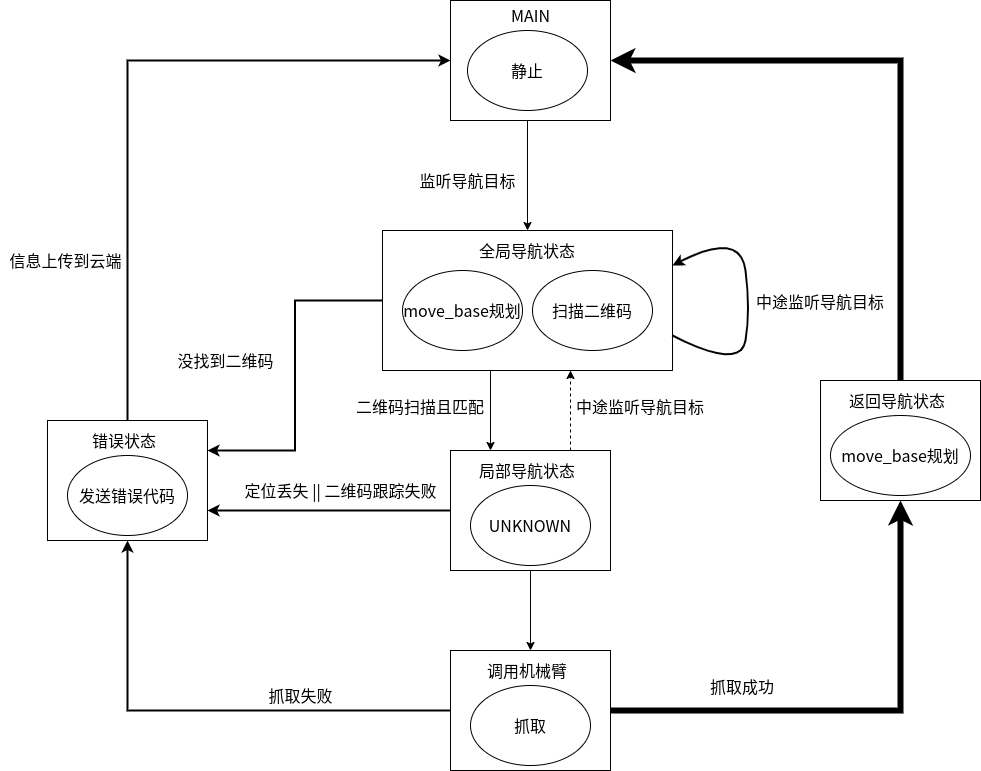

The diagram above was exported from draw.io. Its source (the exported page's mxGraphModel, read from the mxfile embedded in the PNG):
<mxGraphModel dx="2029" dy="1020" grid="1" gridSize="10" guides="1" tooltips="1" connect="1" arrows="1" fold="1" page="1" pageScale="1" pageWidth="827" pageHeight="1169" math="0" shadow="0">
  <root>
    <mxCell id="0" />
    <mxCell id="1" parent="0" />
    <mxCell id="51" style="edgeStyle=orthogonalEdgeStyle;rounded=0;orthogonalLoop=1;jettySize=auto;html=1;exitX=0.25;exitY=1;exitDx=0;exitDy=0;entryX=0.25;entryY=0;entryDx=0;entryDy=0;align=center;" parent="1" source="25" target="48" edge="1">
      <mxGeometry relative="1" as="geometry">
        <Array as="points">
          <mxPoint x="-130" y="380" />
        </Array>
      </mxGeometry>
    </mxCell>
    <mxCell id="110" style="edgeStyle=orthogonalEdgeStyle;rounded=0;orthogonalLoop=1;jettySize=auto;html=1;exitX=0;exitY=0.5;exitDx=0;exitDy=0;entryX=1;entryY=0.25;entryDx=0;entryDy=0;strokeWidth=2;fontSize=16;" parent="1" source="25" target="94" edge="1">
      <mxGeometry relative="1" as="geometry" />
    </mxCell>
    <mxCell id="25" value="" style="rounded=0;whiteSpace=wrap;html=1;fontSize=16;align=center;" parent="1" vertex="1">
      <mxGeometry x="-238" y="240" width="290" height="140" as="geometry" />
    </mxCell>
    <mxCell id="50" style="edgeStyle=orthogonalEdgeStyle;rounded=0;orthogonalLoop=1;jettySize=auto;html=1;exitX=0.75;exitY=0;exitDx=0;exitDy=0;align=center;dashed=1;" parent="1" source="48" edge="1">
      <mxGeometry relative="1" as="geometry">
        <mxPoint x="-50" y="380" as="targetPoint" />
        <Array as="points">
          <mxPoint x="-50" y="380" />
        </Array>
      </mxGeometry>
    </mxCell>
    <mxCell id="69" value="" style="edgeStyle=orthogonalEdgeStyle;rounded=0;orthogonalLoop=1;jettySize=auto;html=1;" parent="1" source="48" edge="1">
      <mxGeometry relative="1" as="geometry">
        <mxPoint x="-90" y="660" as="targetPoint" />
      </mxGeometry>
    </mxCell>
    <mxCell id="103" value="" style="edgeStyle=orthogonalEdgeStyle;rounded=0;orthogonalLoop=1;jettySize=auto;html=1;strokeWidth=2;fontSize=16;entryX=1;entryY=0.75;entryDx=0;entryDy=0;" parent="1" source="48" target="94" edge="1">
      <mxGeometry relative="1" as="geometry">
        <mxPoint x="-250" y="520" as="targetPoint" />
      </mxGeometry>
    </mxCell>
    <mxCell id="48" value="" style="rounded=0;whiteSpace=wrap;html=1;fontSize=16;align=center;" parent="1" vertex="1">
      <mxGeometry x="-170" y="460" width="160" height="120" as="geometry" />
    </mxCell>
    <mxCell id="37" style="edgeStyle=orthogonalEdgeStyle;rounded=0;orthogonalLoop=1;jettySize=auto;html=1;exitX=0.5;exitY=1;exitDx=0;exitDy=0;entryX=0.5;entryY=0;entryDx=0;entryDy=0;align=center;" parent="1" source="2" target="25" edge="1">
      <mxGeometry relative="1" as="geometry">
        <Array as="points">
          <mxPoint x="-93" y="130" />
        </Array>
      </mxGeometry>
    </mxCell>
    <mxCell id="2" value="" style="rounded=0;whiteSpace=wrap;html=1;fontSize=16;align=center;" parent="1" vertex="1">
      <mxGeometry x="-170" y="10" width="160" height="120" as="geometry" />
    </mxCell>
    <mxCell id="23" value="&lt;font style=&quot;font-size: 16px;&quot;&gt;move_base规划&lt;/font&gt;" style="ellipse;whiteSpace=wrap;html=1;fontSize=16;align=center;" parent="1" vertex="1">
      <mxGeometry x="-218" y="280" width="120" height="80" as="geometry" />
    </mxCell>
    <mxCell id="27" value="&lt;font style=&quot;font-size: 16px&quot;&gt;扫描二维码&lt;/font&gt;" style="ellipse;whiteSpace=wrap;html=1;fontSize=16;align=center;" parent="1" vertex="1">
      <mxGeometry x="-88" y="280" width="120" height="80" as="geometry" />
    </mxCell>
    <mxCell id="28" value="&lt;font style=&quot;font-size: 16px&quot;&gt;全局导航状态&lt;/font&gt;" style="text;html=1;strokeColor=none;fillColor=none;align=center;verticalAlign=middle;whiteSpace=wrap;rounded=0;" parent="1" vertex="1">
      <mxGeometry x="-145.75" y="250" width="105.5" height="20" as="geometry" />
    </mxCell>
    <mxCell id="30" value="&lt;font face=&quot;helvetica&quot;&gt;&lt;span style=&quot;font-size: 16px&quot;&gt;静止&lt;/span&gt;&lt;/font&gt;" style="ellipse;whiteSpace=wrap;html=1;align=center;" parent="1" vertex="1">
      <mxGeometry x="-153" y="40" width="120" height="80" as="geometry" />
    </mxCell>
    <mxCell id="62" value="&lt;font face=&quot;helvetica&quot;&gt;&lt;span style=&quot;font-size: 16px&quot;&gt;二维码扫描且匹配&lt;/span&gt;&lt;/font&gt;" style="text;whiteSpace=wrap;html=1;align=center;" parent="1" vertex="1">
      <mxGeometry x="-270" y="400" width="140" height="30" as="geometry" />
    </mxCell>
    <mxCell id="64" value="&lt;font style=&quot;font-size: 16px&quot;&gt;局部导航状态&lt;/font&gt;" style="text;html=1;strokeColor=none;fillColor=none;align=center;verticalAlign=middle;whiteSpace=wrap;rounded=0;" parent="1" vertex="1">
      <mxGeometry x="-145.75" y="470" width="105.5" height="20" as="geometry" />
    </mxCell>
    <mxCell id="67" value="&lt;font face=&quot;helvetica&quot;&gt;&lt;span style=&quot;font-size: 16px&quot;&gt;UNKNOWN&lt;/span&gt;&lt;/font&gt;" style="ellipse;whiteSpace=wrap;html=1;align=center;" parent="1" vertex="1">
      <mxGeometry x="-150" y="495" width="120" height="80" as="geometry" />
    </mxCell>
    <mxCell id="86" style="edgeStyle=orthogonalEdgeStyle;rounded=0;orthogonalLoop=1;jettySize=auto;html=1;exitX=1;exitY=0.5;exitDx=0;exitDy=0;entryX=0.5;entryY=1;entryDx=0;entryDy=0;strokeWidth=6;" parent="1" source="73" target="81" edge="1">
      <mxGeometry relative="1" as="geometry" />
    </mxCell>
    <mxCell id="100" style="edgeStyle=orthogonalEdgeStyle;rounded=0;orthogonalLoop=1;jettySize=auto;html=1;exitX=0;exitY=0.5;exitDx=0;exitDy=0;entryX=0.5;entryY=1;entryDx=0;entryDy=0;strokeWidth=2;" parent="1" source="73" target="94" edge="1">
      <mxGeometry relative="1" as="geometry" />
    </mxCell>
    <mxCell id="73" value="" style="rounded=0;whiteSpace=wrap;html=1;fontSize=16;align=center;" parent="1" vertex="1">
      <mxGeometry x="-170" y="660" width="160" height="120" as="geometry" />
    </mxCell>
    <mxCell id="74" value="&lt;font style=&quot;font-size: 16px&quot;&gt;调用机械臂&lt;/font&gt;" style="text;html=1;strokeColor=none;fillColor=none;align=center;verticalAlign=middle;whiteSpace=wrap;rounded=0;" parent="1" vertex="1">
      <mxGeometry x="-145.75" y="670" width="105.5" height="20" as="geometry" />
    </mxCell>
    <mxCell id="75" value="&lt;font face=&quot;helvetica&quot;&gt;&lt;span style=&quot;font-size: 16px&quot;&gt;抓取&lt;/span&gt;&lt;/font&gt;" style="ellipse;whiteSpace=wrap;html=1;align=center;" parent="1" vertex="1">
      <mxGeometry x="-150" y="695" width="120" height="80" as="geometry" />
    </mxCell>
    <mxCell id="87" style="edgeStyle=orthogonalEdgeStyle;rounded=0;orthogonalLoop=1;jettySize=auto;html=1;exitX=0.5;exitY=0;exitDx=0;exitDy=0;entryX=1;entryY=0.5;entryDx=0;entryDy=0;strokeWidth=6;" parent="1" source="81" target="2" edge="1">
      <mxGeometry relative="1" as="geometry" />
    </mxCell>
    <mxCell id="81" value="" style="rounded=0;whiteSpace=wrap;html=1;fontSize=16;align=center;" parent="1" vertex="1">
      <mxGeometry x="200" y="390" width="160" height="120" as="geometry" />
    </mxCell>
    <mxCell id="82" value="&lt;font style=&quot;font-size: 16px&quot;&gt;返回导航状态&lt;/font&gt;" style="text;html=1;strokeColor=none;fillColor=none;align=center;verticalAlign=middle;whiteSpace=wrap;rounded=0;" parent="1" vertex="1">
      <mxGeometry x="224.25" y="400" width="105.5" height="20" as="geometry" />
    </mxCell>
    <mxCell id="83" value="&lt;font face=&quot;helvetica&quot;&gt;&lt;span style=&quot;font-size: 16px&quot;&gt;move_base规划&lt;/span&gt;&lt;/font&gt;" style="ellipse;whiteSpace=wrap;html=1;align=center;" parent="1" vertex="1">
      <mxGeometry x="210" y="425" width="140" height="80" as="geometry" />
    </mxCell>
    <mxCell id="111" style="edgeStyle=orthogonalEdgeStyle;rounded=0;orthogonalLoop=1;jettySize=auto;html=1;exitX=0.5;exitY=0;exitDx=0;exitDy=0;entryX=0;entryY=0.5;entryDx=0;entryDy=0;strokeWidth=2;fontSize=16;" parent="1" source="94" target="2" edge="1">
      <mxGeometry relative="1" as="geometry" />
    </mxCell>
    <mxCell id="94" value="" style="rounded=0;whiteSpace=wrap;html=1;fontSize=16;align=center;" parent="1" vertex="1">
      <mxGeometry x="-573" y="430" width="160" height="120" as="geometry" />
    </mxCell>
    <mxCell id="95" value="&lt;font style=&quot;font-size: 16px&quot;&gt;错误状态&lt;/font&gt;" style="text;html=1;strokeColor=none;fillColor=none;align=center;verticalAlign=middle;whiteSpace=wrap;rounded=0;" parent="1" vertex="1">
      <mxGeometry x="-548.75" y="440" width="105.5" height="20" as="geometry" />
    </mxCell>
    <mxCell id="96" value="&lt;font face=&quot;helvetica&quot;&gt;&lt;span style=&quot;font-size: 16px&quot;&gt;发送错误代码&lt;/span&gt;&lt;/font&gt;" style="ellipse;whiteSpace=wrap;html=1;align=center;" parent="1" vertex="1">
      <mxGeometry x="-553" y="465" width="120" height="80" as="geometry" />
    </mxCell>
    <mxCell id="99" value="&lt;font face=&quot;helvetica&quot;&gt;&lt;span style=&quot;font-size: 16px&quot;&gt;抓取成功&lt;/span&gt;&lt;/font&gt;" style="text;whiteSpace=wrap;html=1;align=center;" parent="1" vertex="1">
      <mxGeometry x="52" y="680" width="140" height="30" as="geometry" />
    </mxCell>
    <mxCell id="101" value="信息上传到云端" style="text;html=1;align=center;verticalAlign=middle;resizable=0;points=[];autosize=1;fontSize=16;" parent="1" vertex="1">
      <mxGeometry x="-620" y="260" width="130" height="20" as="geometry" />
    </mxCell>
    <mxCell id="104" value="抓取失败" style="text;html=1;align=center;verticalAlign=middle;resizable=0;points=[];autosize=1;fontSize=16;" parent="1" vertex="1">
      <mxGeometry x="-360" y="695" width="80" height="20" as="geometry" />
    </mxCell>
    <mxCell id="105" value="定位丢失 || 二维码跟踪失败" style="text;html=1;align=center;verticalAlign=middle;resizable=0;points=[];autosize=1;fontSize=16;" parent="1" vertex="1">
      <mxGeometry x="-385" y="490" width="210" height="20" as="geometry" />
    </mxCell>
    <mxCell id="109" value="" style="curved=1;endArrow=classic;html=1;strokeWidth=2;fontSize=16;exitX=1;exitY=0.75;exitDx=0;exitDy=0;entryX=1;entryY=0.25;entryDx=0;entryDy=0;" parent="1" source="25" target="25" edge="1">
      <mxGeometry width="50" height="50" relative="1" as="geometry">
        <mxPoint x="130" y="360" as="sourcePoint" />
        <mxPoint x="180" y="310" as="targetPoint" />
        <Array as="points">
          <mxPoint x="120" y="380" />
          <mxPoint x="130" y="320" />
          <mxPoint x="120" y="240" />
        </Array>
      </mxGeometry>
    </mxCell>
    <mxCell id="191" value="&lt;font face=&quot;helvetica&quot;&gt;&lt;span style=&quot;font-size: 16px&quot;&gt;中途监听导航目标&lt;/span&gt;&lt;/font&gt;" style="text;whiteSpace=wrap;html=1;align=center;" vertex="1" parent="1">
      <mxGeometry x="130" y="295" width="140" height="30" as="geometry" />
    </mxCell>
    <mxCell id="192" value="&lt;font face=&quot;helvetica&quot;&gt;&lt;span style=&quot;font-size: 16px&quot;&gt;中途监听导航目标&lt;/span&gt;&lt;/font&gt;" style="text;whiteSpace=wrap;html=1;align=center;" vertex="1" parent="1">
      <mxGeometry x="-50" y="400" width="140" height="30" as="geometry" />
    </mxCell>
    <mxCell id="194" value="监听导航目标" style="text;html=1;align=center;verticalAlign=middle;resizable=0;points=[];autosize=1;fontSize=16;" vertex="1" parent="1">
      <mxGeometry x="-208" y="180" width="110" height="20" as="geometry" />
    </mxCell>
    <mxCell id="195" value="没找到二维码" style="text;html=1;align=center;verticalAlign=middle;resizable=0;points=[];autosize=1;fontSize=16;" vertex="1" parent="1">
      <mxGeometry x="-450" y="360" width="110" height="20" as="geometry" />
    </mxCell>
    <mxCell id="197" value="MAIN" style="text;html=1;align=center;verticalAlign=middle;resizable=0;points=[];autosize=1;fontSize=16;" vertex="1" parent="1">
      <mxGeometry x="-115" y="15" width="50" height="20" as="geometry" />
    </mxCell>
  </root>
</mxGraphModel>